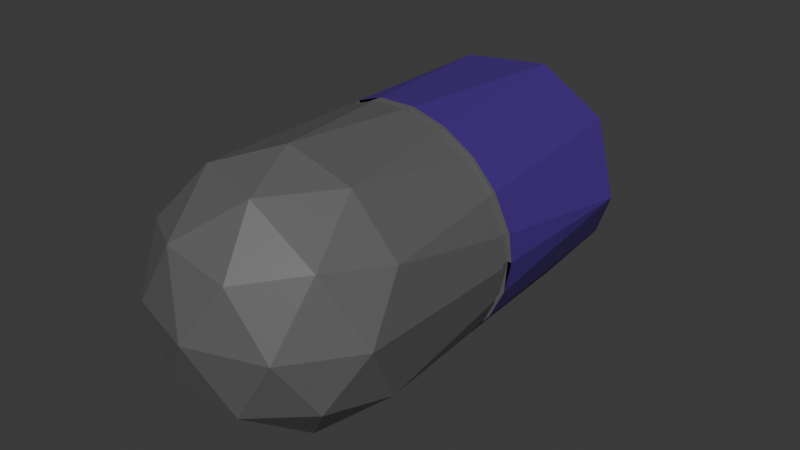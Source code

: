 # Source: pill.blend  (saved by Blender 5.0.119; exported with 4.5.12 LTS)
import bpy
from mathutils import Matrix  # noqa: F401  (used for matrix-valued properties, if any)

bpy.ops.wm.read_factory_settings(use_empty=True)
scene = bpy.context.scene
scene.name = 'Scene'

# ---- collections
col_collection = bpy.data.collections.new('Collection'); scene.collection.children.link(col_collection)

# ---- materials (node trees are filled in below, after node groups)
mat_material_001 = bpy.data.materials.new('Material.001')
mat_material_002 = bpy.data.materials.new('Material.002')

# ---- material node trees
mat_material_001.use_nodes = True; mat_material_001.node_tree.nodes.clear()
_N = mat_material_001.node_tree.nodes; _L = mat_material_001.node_tree.links
n0 = _N.new('ShaderNodeBsdfPrincipled'); n0.name = 'Principled BSDF'; n0.location = (-200, 100)
n0.inputs[0].default_value = (0.1215, 0.1215, 0.1215, 1.0)
n1 = _N.new('ShaderNodeOutputMaterial'); n1.name = 'Material Output'; n1.location = (200, 100)
_L.new(n0.outputs[0], n1.inputs[0])
n1.is_active_output = True
mat_material_002.use_nodes = True; mat_material_002.node_tree.nodes.clear()
_N = mat_material_002.node_tree.nodes; _L = mat_material_002.node_tree.links
n0 = _N.new('ShaderNodeBsdfPrincipled'); n0.name = 'Principled BSDF'; n0.location = (-200, 100)
n0.inputs[0].default_value = (0.06627, 0.02417, 0.2445, 1.0)
n1 = _N.new('ShaderNodeOutputMaterial'); n1.name = 'Material Output'; n1.location = (200, 100)
_L.new(n0.outputs[0], n1.inputs[0])
n1.is_active_output = True

# ---- world
world_world = bpy.data.worlds.new('World'); scene.world = world_world
world_world.use_nodes = True; world_world.node_tree.nodes.clear()
_N = world_world.node_tree.nodes; _L = world_world.node_tree.links
n0 = _N.new('ShaderNodeOutputWorld'); n0.name = 'World Output'; n0.location = (200, 100)
n1 = _N.new('ShaderNodeBackground'); n1.name = 'Background'; n1.location = (-200, 100)
n1.inputs[0].default_value = (0.05088, 0.05088, 0.05088, 1.0)
_L.new(n1.outputs[0], n0.inputs[0])
n0.is_active_output = True
world_world.color = (0.05088, 0.05088, 0.05088)
world_world.sun_shadow_jitter_overblur = 0.0

# ---- meshes
me_icosphere = bpy.data.meshes.new('Icosphere')
me_icosphere.from_pydata([(0.0, -0.2584, -0.1191), (0.08618, -0.321, -0.05326), (-0.03292, -0.3597, -0.05326), (-0.1065, -0.2584, -0.05326), (-0.03292, 0.1013, -0.05326), (0.08618, 0.06261, -0.05326), (0.03292, -0.3597, 0.05326), (-0.08618, -0.321, 0.05326), (-0.08618, 0.06261, 0.05326), (0.03292, 0.1013, 0.05326), (0.1065, -0.2584, 0.05326), (0.0, -0.2584, 0.1191), (-0.01935, -0.3179, -0.1013), (0.05066, -0.2952, -0.1013), (0.03131, -0.3547, -0.06262), (0.1013, -0.2584, -0.06261), (0.05066, 0.0368, -0.1013), (-0.06261, -0.2584, -0.1013), (-0.08196, -0.3179, -0.06261), (-0.01935, 0.05955, -0.1013), (-0.08196, 0.05955, -0.06261), (0.03131, 0.09635, -0.06262), (0.1133, -0.2952, 0.0), (0.1133, 0.0368, 0.0), (0.0, -0.3775, 0.0), (0.07, -0.3547, 0.0), (-0.1133, -0.2952, 0.0), (-0.07, -0.3547, 0.0), (-0.07, 0.09635, 0.0), (-0.1133, 0.0368, 0.0), (0.07, 0.09635, 0.0), (0.0, 0.1191, 0.0), (0.08196, -0.3179, 0.06261), (-0.03131, -0.3547, 0.06262), (-0.1013, -0.2584, 0.06261), (-0.03131, 0.09635, 0.06262), (0.08196, 0.05955, 0.06261), (0.01935, -0.3179, 0.1013), (0.06261, -0.2584, 0.1013), (-0.05066, -0.2952, 0.1013), (-0.05066, 0.0368, 0.1013), (0.01935, 0.05955, 0.1013), (-0.009674, -0.09941, -0.1102), (-0.04157, -0.1232, -0.1013), (-0.00941, -0.1232, -0.1104), (0.02653, -0.1232, -0.1098), (-0.1133, -0.1232, 0.0), (-0.1101, -0.1232, -0.02536), (-0.09402, -0.1232, 0.05811), (-0.07478, -0.1232, 0.08289), (0.07202, -0.1232, 0.08249), (0.09458, -0.1232, 0.05781), (0.04157, -0.1232, 0.1013), (0.00941, -0.1232, 0.1104), (-0.02653, -0.1232, 0.1098), (-0.05066, -0.1232, 0.1013), (0.1101, -0.1232, 0.02536), (-0.1076, -0.1232, 0.02982), (-0.09458, -0.1232, -0.05781), (0.1133, -0.1232, 0.0), (0.1076, -0.1232, -0.02982), (0.09402, -0.1232, -0.05811), (-0.07202, -0.1232, -0.08249), (0.07478, -0.1232, -0.08289), (0.05066, -0.1232, -0.1013), (0.09402, -0.1232, -0.05811), (0.1076, -0.1232, -0.02982), (0.1133, -0.1232, 0.0), (0.1101, -0.1232, 0.02536), (0.04157, -0.1232, 0.1013), (0.09458, -0.1232, 0.05781), (0.07202, -0.1232, 0.08249), (0.08196, 0.05955, 0.06261), (0.01935, 0.05955, 0.1013), (0.1133, 0.0368, 0.0), (0.08618, 0.06261, -0.05326), (-0.04315, -0.1347, -0.1013), (-0.008706, -0.1347, -0.1111), (0.02455, -0.1347, -0.1105), (-0.1098, -0.1347, -0.02745), (-0.1133, -0.1347, 0.0), (-0.07676, -0.1347, 0.08137), (-0.09457, -0.1347, 0.05845), (0.09547, -0.1347, 0.05747), (0.07132, -0.1347, 0.0839), (0.008706, -0.1347, 0.1111), (0.04315, -0.1347, 0.1013), (-0.02455, -0.1347, 0.1105), (-0.05066, -0.1347, 0.1013), (0.1098, -0.1347, 0.02745), (-0.1071, -0.1347, 0.03227), (-0.09547, -0.1347, -0.05747), (0.1133, -0.1347, 0.0), (0.1071, -0.1347, -0.03227), (0.09457, -0.1347, -0.05845), (-0.07132, -0.1347, -0.0839), (0.07676, -0.1347, -0.08137), (0.05066, -0.1347, -0.1013), (-0.00941, -0.1232, -0.1104), (-0.008706, -0.1347, -0.1111), (-0.04315, -0.1347, -0.1013), (-0.04157, -0.1232, -0.1013), (0.02653, -0.1232, -0.1098), (-0.1101, -0.1232, -0.02536), (-0.1133, -0.1232, 0.0), (-0.07478, -0.1232, 0.08289), (-0.09402, -0.1232, 0.05811), (0.07202, -0.1232, 0.08249), (0.09458, -0.1232, 0.05781), (0.04157, -0.1232, 0.1013), (0.00941, -0.1232, 0.1104), (-0.02653, -0.1232, 0.1098), (-0.05066, -0.1232, 0.1013), (0.1101, -0.1232, 0.02536), (-0.1076, -0.1232, 0.02982), (-0.09458, -0.1232, -0.05781), (0.1133, -0.1232, 0.0), (0.1076, -0.1232, -0.02982), (0.09402, -0.1232, -0.05811), (-0.07202, -0.1232, -0.08249), (0.07478, -0.1232, -0.08289), (0.05066, -0.1232, -0.1013), (0.02455, -0.1347, -0.1105), (-0.1133, -0.1347, 0.0), (-0.1098, -0.1347, -0.02745), (-0.07676, -0.1347, 0.08137), (-0.09457, -0.1347, 0.05845), (0.09547, -0.1347, 0.05747), (0.07132, -0.1347, 0.0839), (0.04315, -0.1347, 0.1013), (0.008706, -0.1347, 0.1111), (-0.02455, -0.1347, 0.1105), (-0.05066, -0.1347, 0.1013), (0.1098, -0.1347, 0.02745), (-0.1071, -0.1347, 0.03227), (-0.09547, -0.1347, -0.05747), (0.1133, -0.1347, 0.0), (0.1071, -0.1347, -0.03227), (0.09457, -0.1347, -0.05845), (-0.07132, -0.1347, -0.0839), (0.07676, -0.1347, -0.08137), (0.05066, -0.1347, -0.1013), (-0.008939, -0.1233, -0.107), (-0.008278, -0.1349, -0.1076), (-0.0417, -0.1349, -0.09814), (-0.0402, -0.1234, -0.0981), (0.02585, -0.1233, -0.1064), (-0.1067, -0.1233, -0.02444), (-0.1098, -0.1232, -0.0001096), (-0.07236, -0.1233, 0.08036), (-0.09106, -0.1234, 0.05628), (0.06977, -0.1234, 0.07983), (0.0917, -0.1233, 0.05584), (0.0402, -0.1234, 0.0981), (0.008939, -0.1233, 0.107), (-0.02585, -0.1233, 0.1064), (-0.049, -0.1232, 0.09824), (0.1067, -0.1233, 0.02444), (-0.1042, -0.1233, 0.02878), (-0.0917, -0.1233, -0.05584), (0.1098, -0.1232, 0.0001096), (0.1042, -0.1233, -0.02878), (0.09106, -0.1234, -0.05628), (-0.06977, -0.1234, -0.07983), (0.07236, -0.1233, -0.08036), (0.049, -0.1232, -0.09824), (0.02399, -0.1349, -0.107), (-0.1098, -0.1347, -0.0001096), (-0.1065, -0.1349, -0.02641), (-0.07426, -0.1349, 0.07893), (-0.0916, -0.1349, 0.05661), (0.09257, -0.1349, 0.05554), (0.06912, -0.1349, 0.08119), (0.0417, -0.1349, 0.09814), (0.008278, -0.1349, 0.1076), (-0.02399, -0.1349, 0.107), (-0.049, -0.1347, 0.09824), (0.1065, -0.1349, 0.02641), (-0.1038, -0.1349, 0.03112), (-0.09257, -0.1349, -0.05554), (0.1098, -0.1347, 0.0001096), (0.1038, -0.1349, -0.03112), (0.0916, -0.1349, -0.05661), (-0.06912, -0.1349, -0.08119), (0.07426, -0.1349, -0.07893), (0.049, -0.1347, -0.09824)], [], [(0, 13, 12), (1, 13, 15), (0, 12, 17), (1, 15, 22), (2, 14, 24), (3, 18, 26), (4, 20, 28), (5, 21, 30), (1, 22, 25), (2, 24, 27), (4, 28, 31), (5, 30, 23), (6, 32, 37), (7, 33, 39), (9, 35, 41), (36, 9, 41), (41, 35, 40), (35, 8, 40), (34, 7, 39), (39, 37, 11), (39, 33, 37), (33, 6, 37), (37, 38, 11), (37, 32, 38), (32, 10, 38), (23, 30, 36), (30, 9, 36), (31, 35, 9), (31, 28, 35), (28, 8, 35), (26, 7, 34), (27, 33, 7), (27, 24, 33), (24, 6, 33), (25, 32, 6), (25, 22, 32), (22, 10, 32), (30, 31, 9), (30, 21, 31), (21, 4, 31), (28, 29, 8), (28, 20, 29), (26, 27, 7), (26, 18, 27), (18, 2, 27), (24, 25, 6), (24, 14, 25), (14, 1, 25), (16, 21, 5), (16, 19, 21), (19, 4, 21), (19, 20, 4), (17, 18, 3), (17, 12, 18), (12, 2, 18), (12, 14, 2), (12, 13, 14), (13, 1, 14), (44, 43, 19), (46, 29, 47), (40, 8, 48, 49), (23, 36, 72, 74), (52, 41, 53), (5, 23, 74, 75), (53, 41, 40, 54), (54, 40, 55), (55, 40, 49), (56, 59, 67, 68), (48, 8, 29, 57), (57, 29, 46), (29, 20, 58, 47), (51, 56, 68, 70), (59, 60, 23), (23, 60, 66, 74), (20, 19, 43, 62), (58, 20, 62), (63, 16, 5, 61), (63, 64, 16), (64, 45, 16), (48, 57, 114, 106), (0, 17, 76, 77), (19, 42, 44), (42, 19, 16, 45, 44), (0, 77, 78), (81, 88, 132, 125), (79, 3, 26, 80), (58, 62, 119, 115), (51, 50, 107, 108), (34, 81, 82), (89, 92, 136, 133), (38, 10, 83, 84), (85, 11, 38, 86), (84, 83, 127, 128), (38, 84, 86), (88, 87, 131, 132), (11, 85, 87), (56, 51, 108, 113), (88, 39, 11, 87), (62, 43, 101, 119), (81, 34, 39, 88), (94, 96, 140, 138), (78, 77, 99, 122), (10, 89, 83), (55, 49, 105, 112), (34, 82, 90), (95, 91, 135, 139), (34, 90, 80, 26), (49, 48, 106, 105), (3, 79, 91), (10, 22, 92, 89), (91, 79, 124, 135), (61, 60, 117, 118), (22, 15, 93, 92), (46, 47, 103, 104), (15, 94, 93), (17, 95, 76), (54, 55, 112, 111), (76, 95, 139, 100), (95, 17, 3, 91), (87, 85, 130, 131), (15, 96, 94), (80, 90, 134, 123), (15, 13, 97, 96), (82, 81, 125, 126), (13, 0, 78, 97), (71, 70, 72), (63, 64, 45, 44, 43, 62, 58, 47, 46, 57, 48, 49, 55, 54, 53, 52, 50, 51, 56, 59, 60, 61), (123, 134, 178, 167), (121, 120, 164, 165), (128, 127, 171, 172), (107, 109, 153, 151), (134, 126, 170, 178), (120, 118, 162, 164), (138, 140, 184, 182), (109, 110, 154, 153), (115, 119, 163, 159), (139, 135, 179, 183), (108, 107, 151, 152), (119, 101, 145, 163), (126, 125, 169, 170), (105, 106, 150, 149), (127, 133, 177, 171), (118, 117, 161, 162), (100, 139, 183, 144), (104, 103, 147, 148), (125, 132, 176, 169), (117, 116, 160, 161), (98, 102, 146, 142), (116, 113, 157, 160), (83, 89, 133, 127), (96, 97, 141, 140), (63, 61, 118, 120), (43, 44, 98, 101), (92, 93, 137, 136), (57, 46, 104, 114), (79, 80, 123, 124), (52, 53, 110, 109), (64, 63, 120, 121), (97, 78, 122, 141), (85, 86, 129, 130), (93, 94, 138, 137), (47, 58, 115, 103), (45, 64, 121, 102), (59, 56, 113, 116), (90, 82, 126, 134), (50, 52, 109, 107), (44, 45, 102, 98), (53, 54, 111, 110), (77, 76, 100, 99), (86, 84, 128, 129), (60, 59, 116, 117), (144, 145, 142, 143), (142, 146, 166, 143), (148, 147, 168, 167), (169, 149, 150, 170), (171, 152, 151, 172), (173, 153, 154, 174), (172, 151, 153, 173), (174, 154, 155, 175), (175, 155, 156, 176), (176, 156, 149, 169), (157, 152, 171, 177), (150, 158, 178, 170), (158, 148, 167, 178), (168, 147, 159, 179), (180, 160, 157, 177), (181, 161, 160, 180), (162, 161, 181, 182), (163, 145, 144, 183), (159, 163, 183, 179), (164, 162, 182, 184), (185, 165, 164, 184), (166, 146, 165, 185), (110, 111, 155, 154), (130, 129, 173, 174), (102, 121, 165, 146), (111, 112, 156, 155), (140, 141, 185, 184), (99, 100, 144, 143), (135, 124, 168, 179), (112, 105, 149, 156), (141, 122, 166, 185), (122, 99, 143, 166), (133, 136, 180, 177), (113, 108, 152, 157), (129, 128, 172, 173), (106, 114, 158, 150), (131, 130, 174, 175), (124, 123, 167, 168), (114, 104, 148, 158), (136, 137, 181, 180), (103, 115, 159, 147), (132, 131, 175, 176), (101, 98, 142, 145), (137, 138, 182, 181), (71, 72, 73, 69), (74, 72, 70, 68), (68, 67, 74), (75, 74, 66, 65), (60, 61, 65, 66), (52, 50, 71, 69), (36, 41, 73, 72), (59, 23, 74, 67), (50, 51, 70, 71), (61, 5, 75, 65), (41, 52, 69, 73)])
me_icosphere.polygons.foreach_set('material_index', [0, 0, 0, 0, 0, 0, 1, 1, 0, 0, 1, 1, 0, 0, 1, 1, 1, 1, 0, 0, 0, 0, 0, 0, 0, 1, 1, 1, 1, 1, 0, 0, 0, 0, 0, 0, 0, 1, 1, 1, 1, 1, 0, 0, 0, 0, 0, 0, 1, 1, 1, 1, 0, 0, 0, 0, 0, 0, 1, 1, 1, 1, 1, 1, 1, 1, 1, 0, 1, 1, 1, 0, 1, 1, 1, 1, 1, 1, 1, 0, 0, 1, 1, 0, 0, 0, 0, 0, 0, 0, 0, 0, 0, 0, 0, 0, 0, 0, 0, 0, 0, 0, 0, 0, 0, 0, 0, 0, 0, 0, 0, 0, 0, 0, 0, 0, 0, 0, 0, 0, 0, 0, 0, 0, 0, 1, 0, 0, 0, 0, 0, 0, 0, 0, 0, 0, 0, 0, 0, 0, 0, 0, 0, 0, 0, 0, 0, 0, 0, 0, 0, 0, 0, 0, 0, 0, 0, 0, 0, 0, 0, 0, 0, 0, 0, 0, 0, 0, 0, 0, 0, 0, 0, 0, 0, 0, 0, 0, 0, 0, 0, 0, 0, 0, 0, 0, 0, 0, 0, 0, 0, 0, 0, 0, 0, 0, 0, 0, 0, 0, 0, 0, 0, 0, 0, 0, 0, 0, 0, 0, 0, 0, 0, 0, 0, 1, 1, 1, 1, 0, 0, 1, 1, 0, 1, 1])
_uv = me_icosphere.uv_layers.new(name='UVMap')
_uv.uv.foreach_set('vector', [0.1818, 0.0, 0.2273, 0.07873, 0.1364, 0.07873, 0.2727, 0.1575, 0.3182, 0.07873, 0.3636, 0.1575, 0.9091, 0.0, 0.9545, 0.07873, 0.8636, 0.07873, 0.2727, 0.1575, 0.3636, 0.1575, 0.3182, 0.2362, 0.09091, 0.1575, 0.1818, 0.1575, 0.1364, 0.2362, 0.8182, 0.1575, 0.9091, 0.1575, 0.8636, 0.2362, 0.6364, 0.1575, 0.7273, 0.1575, 0.6818, 0.2362, 0.4545, 0.1575, 0.5455, 0.1575, 0.5, 0.2362, 0.2727, 0.1575, 0.3182, 0.2362, 0.2273, 0.2362, 0.09091, 0.1575, 0.1364, 0.2362, 0.04546, 0.2362, 0.6364, 0.1575, 0.6818, 0.2362, 0.5909, 0.2362, 0.4545, 0.1575, 0.5, 0.2362, 0.4091, 0.2362, 0.1818, 0.3149, 0.2727, 0.3149, 0.2273, 0.3937, 0.0, 0.3149, 0.09091, 0.3149, 0.04546, 0.3937, 0.5455, 0.3149, 0.6364, 0.3149, 0.5909, 0.3937, 0.4545, 0.3149, 0.5455, 0.3149, 0.5, 0.3937, 0.5909, 0.3937, 0.6364, 0.3149, 0.6818, 0.3937, 0.6364, 0.3149, 0.7273, 0.3149, 0.6818, 0.3937, 0.8182, 0.3149, 0.9091, 0.3149, 0.8636, 0.3937, 0.04546, 0.3937, 0.1364, 0.3937, 0.09091, 0.4724, 0.04546, 0.3937, 0.09091, 0.3149, 0.1364, 0.3937, 0.09091, 0.3149, 0.1818, 0.3149, 0.1364, 0.3937, 0.2273, 0.3937, 0.3182, 0.3937, 0.2727, 0.4724, 0.2273, 0.3937, 0.2727, 0.3149, 0.3182, 0.3937, 0.2727, 0.3149, 0.3636, 0.3149, 0.3182, 0.3937, 0.4091, 0.2362, 0.5, 0.2362, 0.4545, 0.3149, 0.5, 0.2362, 0.5455, 0.3149, 0.4545, 0.3149, 0.5909, 0.2362, 0.6364, 0.3149, 0.5455, 0.3149, 0.5909, 0.2362, 0.6818, 0.2362, 0.6364, 0.3149, 0.6818, 0.2362, 0.7273, 0.3149, 0.6364, 0.3149, 0.8636, 0.2362, 0.9091, 0.3149, 0.8182, 0.3149, 0.04546, 0.2362, 0.09091, 0.3149, 0.0, 0.3149, 0.04546, 0.2362, 0.1364, 0.2362, 0.09091, 0.3149, 0.1364, 0.2362, 0.1818, 0.3149, 0.09091, 0.3149, 0.2273, 0.2362, 0.2727, 0.3149, 0.1818, 0.3149, 0.2273, 0.2362, 0.3182, 0.2362, 0.2727, 0.3149, 0.3182, 0.2362, 0.3636, 0.3149, 0.2727, 0.3149, 0.5, 0.2362, 0.5909, 0.2362, 0.5455, 0.3149, 0.5, 0.2362, 0.5455, 0.1575, 0.5909, 0.2362, 0.5455, 0.1575, 0.6364, 0.1575, 0.5909, 0.2362, 0.6818, 0.2362, 0.7727, 0.2362, 0.7273, 0.3149, 0.6818, 0.2362, 0.7273, 0.1575, 0.7727, 0.2362, 0.8636, 0.2362, 0.9545, 0.2362, 0.9091, 0.3149, 0.8636, 0.2362, 0.9091, 0.1575, 0.9545, 0.2362, 0.9091, 0.1575, 1.0, 0.1575, 0.9545, 0.2362, 0.1364, 0.2362, 0.2273, 0.2362, 0.1818, 0.3149, 0.1364, 0.2362, 0.1818, 0.1575, 0.2273, 0.2362, 0.1818, 0.1575, 0.2727, 0.1575, 0.2273, 0.2362, 0.5, 0.07873, 0.5455, 0.1575, 0.4545, 0.1575, 0.5, 0.07873, 0.5909, 0.07873, 0.5455, 0.1575, 0.5909, 0.07873, 0.6364, 0.1575, 0.5455, 0.1575, 0.6818, 0.07873, 0.7273, 0.1575, 0.6364, 0.1575, 0.8636, 0.07873, 0.9091, 0.1575, 0.8182, 0.1575, 0.8636, 0.07873, 0.9545, 0.07873, 0.9091, 0.1575, 0.9545, 0.07873, 1.0, 0.1575, 0.9091, 0.1575, 0.1364, 0.07873, 0.1818, 0.1575, 0.09091, 0.1575, 0.1364, 0.07873, 0.2273, 0.07873, 0.1818, 0.1575, 0.2273, 0.07873, 0.2727, 0.1575, 0.1818, 0.1575, 0.7052, 0.03829, 0.7285, 0.07873, 0.6818, 0.07873, 0.8112, 0.2362, 0.7727, 0.2362, 0.7944, 0.1987, 0.7727, 0.3937, 0.7273, 0.3149, 0.7744, 0.3149, 0.7944, 0.3562, 0.4091, 0.2362, 0.4545, 0.3149, 0.4545, 0.3149, 0.4091, 0.2362, 0.4533, 0.3937, 0.5, 0.3937, 0.4767, 0.4341, 0.4545, 0.1575, 0.4091, 0.2362, 0.4091, 0.2362, 0.4545, 0.1575, 0.6143, 0.4341, 0.5909, 0.3937, 0.6818, 0.3937, 0.6602, 0.4311, 0.7944, 0.4311, 0.7727, 0.3937, 0.8112, 0.3937, 0.8112, 0.3937, 0.7727, 0.3937, 0.7944, 0.3562, 0.7858, 0.4341, 0.7941, 0.5, 0.7941, 0.5, 0.7858, 0.4341, 0.7744, 0.3149, 0.7273, 0.3149, 0.7727, 0.2362, 0.7944, 0.2737, 0.7944, 0.2737, 0.7727, 0.2362, 0.8112, 0.2362, 0.7727, 0.2362, 0.7273, 0.1575, 0.774, 0.1575, 0.7944, 0.1987, 0.7456, 0.3499, 0.7858, 0.4341, 0.7858, 0.4341, 0.7456, 0.3499, 0.3706, 0.2362, 0.3874, 0.1987, 0.4091, 0.2362, 0.4091, 0.2362, 0.3874, 0.1987, 0.3874, 0.1987, 0.4091, 0.2362, 0.7273, 0.1575, 0.6818, 0.07873, 0.7285, 0.07873, 0.7506, 0.117, 0.774, 0.1575, 0.7273, 0.1575, 0.7506, 0.117, 0.3874, 0.1162, 0.4091, 0.07873, 0.4545, 0.1575, 0.4074, 0.1575, 0.3874, 0.1162, 0.3706, 0.07873, 0.4091, 0.07873, 0.3706, 0.07873, 0.3874, 0.04124, 0.4091, 0.07873, 0.7744, 0.3149, 0.7944, 0.2737, 0.7944, 0.2737, 0.7744, 0.3149, 0.7273, 0.0, 0.7727, 0.07873, 0.7318, 0.07873, 0.7068, 0.03543, 0.6818, 0.07873, 0.7045, 0.03937, 0.7052, 0.03829, 0.5682, 0.03937, 0.5909, 0.07873, 0.5, 0.07873, 0.5216, 0.04124, 0.5676, 0.03829, 0.5455, 0.0, 0.5659, 0.03543, 0.5234, 0.03816, 0.7962, 0.3531, 0.8144, 0.3937, 0.8144, 0.3937, 0.7962, 0.3531, 0.7962, 0.1956, 0.8182, 0.1575, 0.8636, 0.2362, 0.8144, 0.2362, 0.774, 0.1575, 0.7506, 0.117, 0.7506, 0.117, 0.774, 0.1575, 0.4079, 0.3149, 0.4312, 0.3554, 0.4312, 0.3554, 0.4079, 0.3149, 0.8182, 0.3149, 0.7962, 0.3531, 0.7777, 0.3149, 0.3857, 0.2768, 0.3674, 0.2362, 0.3674, 0.2362, 0.3857, 0.2768, 0.4091, 0.3937, 0.3636, 0.3149, 0.4045, 0.3149, 0.4295, 0.3582, 0.475, 0.437, 0.4545, 0.4724, 0.4091, 0.3937, 0.45, 0.3937, 0.4295, 0.3582, 0.4045, 0.3149, 0.4045, 0.3149, 0.4295, 0.3582, 0.4091, 0.3937, 0.4295, 0.3582, 0.45, 0.3937, 0.8144, 0.3937, 0.7962, 0.4342, 0.7962, 0.4342, 0.8144, 0.3937, 0.6364, 0.4724, 0.6159, 0.437, 0.6584, 0.4342, 0.3874, 0.2737, 0.4079, 0.3149, 0.4079, 0.3149, 0.3874, 0.2737, 0.8144, 0.3937, 0.8636, 0.3937, 0.8182, 0.4724, 0.7962, 0.4342, 0.7506, 0.117, 0.7285, 0.07873, 0.7285, 0.07873, 0.7506, 0.117, 0.7962, 0.3531, 0.8182, 0.3149, 0.8636, 0.3937, 0.8144, 0.3937, 0.4042, 0.1575, 0.3857, 0.1193, 0.3857, 0.1193, 0.4042, 0.1575, 0.5234, 0.03816, 0.5659, 0.03543, 0.5659, 0.03543, 0.5234, 0.03816, 0.3636, 0.3149, 0.3857, 0.2768, 0.4045, 0.3149, 0.8112, 0.3937, 0.7944, 0.3562, 0.7944, 0.3562, 0.8112, 0.3937, 0.8182, 0.3149, 0.7777, 0.3149, 0.7962, 0.2768, 0.7523, 0.1142, 0.7773, 0.1575, 0.7773, 0.1575, 0.7523, 0.1142, 0.8182, 0.3149, 0.7962, 0.2768, 0.8144, 0.2362, 0.8636, 0.2362, 0.7944, 0.3562, 0.7744, 0.3149, 0.7744, 0.3149, 0.7944, 0.3562, 0.8182, 0.1575, 0.7962, 0.1956, 0.7773, 0.1575, 0.3636, 0.3149, 0.3182, 0.2362, 0.3674, 0.2362, 0.3857, 0.2768, 0.7773, 0.1575, 0.7962, 0.1956, 0.7962, 0.1956, 0.7773, 0.1575, 0.4074, 0.1575, 0.3874, 0.1987, 0.3874, 0.1987, 0.4074, 0.1575, 0.3182, 0.2362, 0.3636, 0.1575, 0.3857, 0.1956, 0.3674, 0.2362, 0.8112, 0.2362, 0.7944, 0.1987, 0.7944, 0.1987, 0.8112, 0.2362, 0.3636, 0.1575, 0.4042, 0.1575, 0.3857, 0.1956, 0.7727, 0.07873, 0.7523, 0.1142, 0.7318, 0.07873, 0.7944, 0.4311, 0.8112, 0.3937, 0.8112, 0.3937, 0.7944, 0.4311, 0.7318, 0.07873, 0.7523, 0.1142, 0.7523, 0.1142, 0.7318, 0.07873, 0.7523, 0.1142, 0.7727, 0.07873, 0.8182, 0.1575, 0.7773, 0.1575, 0.6584, 0.4342, 0.6159, 0.437, 0.6159, 0.437, 0.6584, 0.4342, 0.3636, 0.1575, 0.3857, 0.1193, 0.4042, 0.1575, 0.8144, 0.2362, 0.7962, 0.2768, 0.7962, 0.2768, 0.8144, 0.2362, 0.3636, 0.1575, 0.3182, 0.07873, 0.3674, 0.07873, 0.3857, 0.1193, 0.7777, 0.3149, 0.7962, 0.3531, 0.7962, 0.3531, 0.7777, 0.3149, 0.3182, 0.07873, 0.3636, 0.0, 0.3857, 0.03816, 0.3674, 0.07873, 0.4312, 0.3554, 0.4079, 0.3149, 0.4545, 0.3149, 0.6942, 0.7152, 0.6315, 0.7631, 0.5689, 0.7851, 0.4756, 0.7868, 0.392, 0.7631, 0.313, 0.7142, 0.2544, 0.6501, 0.2142, 0.5659, 0.2059, 0.5, 0.2206, 0.4226, 0.2558, 0.3491, 0.3058, 0.2848, 0.3685, 0.2369, 0.4311, 0.2149, 0.5244, 0.2132, 0.608, 0.2369, 0.687, 0.2858, 0.7456, 0.3499, 0.7858, 0.4341, 0.7941, 0.5, 0.7794, 0.5774, 0.7442, 0.6509, 0.8144, 0.2362, 0.7962, 0.2768, 0.7962, 0.2768, 0.8144, 0.2362, 0.3706, 0.07873, 0.3874, 0.1162, 0.3874, 0.1162, 0.3706, 0.07873, 0.4295, 0.3582, 0.4045, 0.3149, 0.4045, 0.3149, 0.4295, 0.3582, 0.4312, 0.3554, 0.4533, 0.3937, 0.4533, 0.3937, 0.4312, 0.3554, 0.7962, 0.2768, 0.7777, 0.3149, 0.7777, 0.3149, 0.7962, 0.2768, 0.3874, 0.1162, 0.4074, 0.1575, 0.4074, 0.1575, 0.3874, 0.1162, 0.4042, 0.1575, 0.3857, 0.1193, 0.3857, 0.1193, 0.4042, 0.1575, 0.4533, 0.3937, 0.4767, 0.4341, 0.4767, 0.4341, 0.4533, 0.3937, 0.774, 0.1575, 0.7506, 0.117, 0.7506, 0.117, 0.774, 0.1575, 0.7523, 0.1142, 0.7773, 0.1575, 0.7773, 0.1575, 0.7523, 0.1142, 0.4079, 0.3149, 0.4312, 0.3554, 0.4312, 0.3554, 0.4079, 0.3149, 0.7506, 0.117, 0.7285, 0.07873, 0.7285, 0.07873, 0.7506, 0.117, 0.7777, 0.3149, 0.7962, 0.3531, 0.7962, 0.3531, 0.7777, 0.3149, 0.7944, 0.3562, 0.7744, 0.3149, 0.7744, 0.3149, 0.7944, 0.3562, 0.4045, 0.3149, 0.3857, 0.2768, 0.3857, 0.2768, 0.4045, 0.3149, 0.4074, 0.1575, 0.3874, 0.1987, 0.3874, 0.1987, 0.4074, 0.1575, 0.7318, 0.07873, 0.7523, 0.1142, 0.7523, 0.1142, 0.7318, 0.07873, 0.8112, 0.2362, 0.7944, 0.1987, 0.7944, 0.1987, 0.8112, 0.2362, 0.7962, 0.3531, 0.8144, 0.3937, 0.8144, 0.3937, 0.7962, 0.3531, 0.3874, 0.1987, 0.3706, 0.2362, 0.3706, 0.2362, 0.3874, 0.1987, 0.5676, 0.03829, 0.5216, 0.04124, 0.5216, 0.04124, 0.5676, 0.03829, 0.3706, 0.2362, 0.3874, 0.2737, 0.3874, 0.2737, 0.3706, 0.2362, 0.4045, 0.3149, 0.3857, 0.2768, 0.3857, 0.2768, 0.4045, 0.3149, 0.3857, 0.1193, 0.3674, 0.07873, 0.3674, 0.07873, 0.3857, 0.1193, 0.3874, 0.1162, 0.4074, 0.1575, 0.4074, 0.1575, 0.3874, 0.1162, 0.7285, 0.07873, 0.7052, 0.03829, 0.7052, 0.03829, 0.7285, 0.07873, 0.3674, 0.2362, 0.3857, 0.1956, 0.3857, 0.1956, 0.3674, 0.2362, 0.7944, 0.2737, 0.8112, 0.2362, 0.8112, 0.2362, 0.7944, 0.2737, 0.7962, 0.1956, 0.8144, 0.2362, 0.8144, 0.2362, 0.7962, 0.1956, 0.4533, 0.3937, 0.4767, 0.4341, 0.4767, 0.4341, 0.4533, 0.3937, 0.3706, 0.07873, 0.3874, 0.1162, 0.3874, 0.1162, 0.3706, 0.07873, 0.3674, 0.07873, 0.3857, 0.03816, 0.3857, 0.03816, 0.3674, 0.07873, 0.475, 0.437, 0.45, 0.3937, 0.45, 0.3937, 0.475, 0.437, 0.3857, 0.1956, 0.4042, 0.1575, 0.4042, 0.1575, 0.3857, 0.1956, 0.7944, 0.1987, 0.774, 0.1575, 0.774, 0.1575, 0.7944, 0.1987, 0.3874, 0.04124, 0.3706, 0.07873, 0.3706, 0.07873, 0.3874, 0.04124, 0.3706, 0.2362, 0.3874, 0.2737, 0.3874, 0.2737, 0.3706, 0.2362, 0.7962, 0.2768, 0.7777, 0.3149, 0.7777, 0.3149, 0.7962, 0.2768, 0.4312, 0.3554, 0.4533, 0.3937, 0.4533, 0.3937, 0.4312, 0.3554, 0.5676, 0.03829, 0.5216, 0.04124, 0.5216, 0.04124, 0.5676, 0.03829, 0.6143, 0.4341, 0.6602, 0.4311, 0.6602, 0.4311, 0.6143, 0.4341, 0.7068, 0.03543, 0.7318, 0.07873, 0.7318, 0.07873, 0.7068, 0.03543, 0.45, 0.3937, 0.4295, 0.3582, 0.4295, 0.3582, 0.45, 0.3937, 0.3874, 0.1987, 0.3706, 0.2362, 0.3706, 0.2362, 0.3874, 0.1987, 0.7318, 0.07873, 0.7285, 0.07873, 0.7052, 0.03829, 0.7068, 0.03543, 0.5676, 0.03829, 0.5216, 0.04124, 0.5234, 0.03816, 0.5659, 0.03543, 0.8112, 0.2362, 0.7944, 0.1987, 0.7962, 0.1956, 0.8144, 0.2362, 0.7962, 0.3531, 0.7944, 0.3562, 0.7744, 0.3149, 0.7777, 0.3149, 0.4045, 0.3149, 0.4079, 0.3149, 0.4312, 0.3554, 0.4295, 0.3582, 0.45, 0.3937, 0.4533, 0.3937, 0.4767, 0.4341, 0.475, 0.437, 0.4295, 0.3582, 0.4312, 0.3554, 0.4533, 0.3937, 0.45, 0.3937, 0.6159, 0.437, 0.6143, 0.4341, 0.6602, 0.4311, 0.6584, 0.4342, 0.7962, 0.4342, 0.7944, 0.4311, 0.8112, 0.3937, 0.8144, 0.3937, 0.8144, 0.3937, 0.8112, 0.3937, 0.7944, 0.3562, 0.7962, 0.3531, 0.3874, 0.2737, 0.4079, 0.3149, 0.4045, 0.3149, 0.3857, 0.2768, 0.7744, 0.3149, 0.7944, 0.2737, 0.7962, 0.2768, 0.7777, 0.3149, 0.7944, 0.2737, 0.8112, 0.2362, 0.8144, 0.2362, 0.7962, 0.2768, 0.7962, 0.1956, 0.7944, 0.1987, 0.774, 0.1575, 0.7773, 0.1575, 0.3674, 0.2362, 0.3706, 0.2362, 0.3874, 0.2737, 0.3857, 0.2768, 0.3857, 0.1956, 0.3874, 0.1987, 0.3706, 0.2362, 0.3674, 0.2362, 0.4074, 0.1575, 0.3874, 0.1987, 0.3857, 0.1956, 0.4042, 0.1575, 0.7506, 0.117, 0.7285, 0.07873, 0.7318, 0.07873, 0.7523, 0.1142, 0.774, 0.1575, 0.7506, 0.117, 0.7523, 0.1142, 0.7773, 0.1575, 0.3874, 0.1162, 0.4074, 0.1575, 0.4042, 0.1575, 0.3857, 0.1193, 0.3674, 0.07873, 0.3706, 0.07873, 0.3874, 0.1162, 0.3857, 0.1193, 0.3857, 0.03816, 0.3874, 0.04124, 0.3706, 0.07873, 0.3674, 0.07873, 0.6143, 0.4341, 0.6602, 0.4311, 0.6602, 0.4311, 0.6143, 0.4341, 0.475, 0.437, 0.45, 0.3937, 0.45, 0.3937, 0.475, 0.437, 0.3874, 0.04124, 0.3706, 0.07873, 0.3706, 0.07873, 0.3874, 0.04124, 0.7944, 0.4311, 0.8112, 0.3937, 0.8112, 0.3937, 0.7944, 0.4311, 0.3857, 0.1193, 0.3674, 0.07873, 0.3674, 0.07873, 0.3857, 0.1193, 0.7068, 0.03543, 0.7318, 0.07873, 0.7318, 0.07873, 0.7068, 0.03543, 0.7773, 0.1575, 0.7962, 0.1956, 0.7962, 0.1956, 0.7773, 0.1575, 0.8112, 0.3937, 0.7944, 0.3562, 0.7944, 0.3562, 0.8112, 0.3937, 0.3674, 0.07873, 0.3857, 0.03816, 0.3857, 0.03816, 0.3674, 0.07873, 0.5234, 0.03816, 0.5659, 0.03543, 0.5659, 0.03543, 0.5234, 0.03816, 0.3857, 0.2768, 0.3674, 0.2362, 0.3674, 0.2362, 0.3857, 0.2768, 0.3874, 0.2737, 0.4079, 0.3149, 0.4079, 0.3149, 0.3874, 0.2737, 0.45, 0.3937, 0.4295, 0.3582, 0.4295, 0.3582, 0.45, 0.3937, 0.7744, 0.3149, 0.7944, 0.2737, 0.7944, 0.2737, 0.7744, 0.3149, 0.6584, 0.4342, 0.6159, 0.437, 0.6159, 0.437, 0.6584, 0.4342, 0.7962, 0.1956, 0.8144, 0.2362, 0.8144, 0.2362, 0.7962, 0.1956, 0.7944, 0.2737, 0.8112, 0.2362, 0.8112, 0.2362, 0.7944, 0.2737, 0.3674, 0.2362, 0.3857, 0.1956, 0.3857, 0.1956, 0.3674, 0.2362, 0.7944, 0.1987, 0.774, 0.1575, 0.774, 0.1575, 0.7944, 0.1987, 0.8144, 0.3937, 0.7962, 0.4342, 0.7962, 0.4342, 0.8144, 0.3937, 0.7285, 0.07873, 0.7052, 0.03829, 0.7052, 0.03829, 0.7285, 0.07873, 0.3857, 0.1956, 0.4042, 0.1575, 0.4042, 0.1575, 0.3857, 0.1956, 0.4312, 0.3554, 0.4545, 0.3149, 0.5, 0.3937, 0.4533, 0.3937, 0.4091, 0.2362, 0.4545, 0.3149, 0.4079, 0.3149, 0.3874, 0.2737, 0.3874, 0.2737, 0.3706, 0.2362, 0.4091, 0.2362, 0.4545, 0.1575, 0.4091, 0.2362, 0.3874, 0.1987, 0.4074, 0.1575, 0.7794, 0.5774, 0.7442, 0.6509, 0.7442, 0.6509, 0.7794, 0.5774, 0.608, 0.2369, 0.687, 0.2858, 0.687, 0.2858, 0.608, 0.2369, 0.4545, 0.3149, 0.5, 0.3937, 0.5, 0.3937, 0.4545, 0.3149, 0.3706, 0.2362, 0.4091, 0.2362, 0.4091, 0.2362, 0.3706, 0.2362, 0.687, 0.2858, 0.7456, 0.3499, 0.7456, 0.3499, 0.687, 0.2858, 0.4074, 0.1575, 0.4545, 0.1575, 0.4545, 0.1575, 0.4074, 0.1575, 0.5, 0.3937, 0.4533, 0.3937, 0.4533, 0.3937, 0.5, 0.3937])
me_icosphere.materials.append(mat_material_001)
me_icosphere.materials.append(mat_material_002)
me_icosphere.update()

# ---- objects
ob_icosphere = bpy.data.objects.new('Icosphere', me_icosphere)

# ---- transforms, parenting, visibility, modifiers, constraints
ob_icosphere.location = (0.0, 0.0, 0.0)
ob_icosphere.scale = (0.3562, 0.3562, 0.3562)

# ---- collection membership
col_collection.objects.link(ob_icosphere)

# ---- scene / render settings (as saved in the file)
scene.frame_start = 1; scene.frame_end = 250; scene.frame_set(1)
scene.render.engine = 'BLENDER_EEVEE_NEXT'
scene.render.bake_bias = 0.0
scene.render.bake_samples = 0
scene.cycles.sampling_pattern = 'TABULATED_SOBOL'
scene.eevee.use_volume_custom_range = False
bpy.context.view_layer.update()

# ---- added for rendering (the .blend has no active camera and no usable light): camera, sun
cam_auto = bpy.data.cameras.new('AutoCamera')
cam_auto.lens = 50.0
cam_auto.sensor_width = 36.0
cam_auto.clip_end = 1000.0
ob_auto_camera = bpy.data.objects.new('AutoCamera', cam_auto)
scene.collection.objects.link(ob_auto_camera)
ob_auto_camera.location = (0.196242, -0.2815, 0.156993)
ob_auto_camera.rotation_euler = (1.09748, -7.21219e-08, 0.694738)
scene.camera = ob_auto_camera
light_auto_sun = bpy.data.lights.new('AutoSun', 'SUN')
light_auto_sun.energy = 3.0
light_auto_sun.angle = 0.0523599
ob_auto_sun = bpy.data.objects.new('AutoSun', light_auto_sun)
scene.collection.objects.link(ob_auto_sun)
ob_auto_sun.rotation_euler = (0.872665, 0.174533, 0.523599)
bpy.context.view_layer.update()

